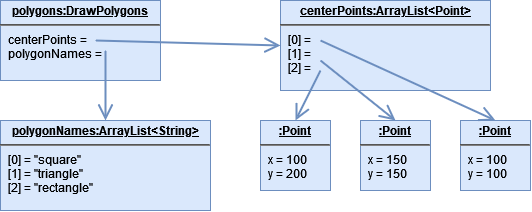

The diagram above was exported from draw.io. Its source (the exported page's mxGraphModel, read from the mxfile embedded in the PNG):
<mxGraphModel dx="658" dy="451" grid="1" gridSize="10" guides="1" tooltips="1" connect="1" arrows="1" fold="1" page="1" pageScale="1" pageWidth="850" pageHeight="1100" math="0" shadow="0">
  <root>
    <mxCell id="0" />
    <mxCell id="1" parent="0" />
    <mxCell id="i8v6gJ25SU40cIPdbn3R-1" value="&lt;p style=&quot;margin:0px;margin-top:4px;text-align:center;text-decoration:underline;&quot;&gt;&lt;b&gt;polygons:DrawPolygons&lt;/b&gt;&lt;/p&gt;&lt;hr&gt;&lt;p style=&quot;margin:0px;margin-left:8px;&quot;&gt;centerPoints = &lt;br&gt;&lt;/p&gt;&lt;p style=&quot;margin:0px;margin-left:8px;&quot;&gt;polygonNames = &lt;br&gt;&lt;br&gt;&lt;/p&gt;" style="verticalAlign=top;align=left;overflow=fill;fontSize=12;fontFamily=Helvetica;html=1;fillColor=#dae8fc;strokeColor=#6c8ebf;" vertex="1" parent="1">
      <mxGeometry x="120" y="80" width="160" height="80" as="geometry" />
    </mxCell>
    <mxCell id="i8v6gJ25SU40cIPdbn3R-2" value="&lt;p style=&quot;margin:0px;margin-top:4px;text-align:center;text-decoration:underline;&quot;&gt;&lt;b&gt;polygonNames:ArrayList&amp;lt;String&amp;gt;&lt;/b&gt;&lt;/p&gt;&lt;hr&gt;&lt;p style=&quot;margin:0px;margin-left:8px;&quot;&gt;[0] = &quot;square&quot;&lt;br&gt;[1] = &quot;triangle&quot;&lt;br&gt;[2] = &quot;rectangle&quot;&lt;/p&gt;" style="verticalAlign=top;align=left;overflow=fill;fontSize=12;fontFamily=Helvetica;html=1;fillColor=#dae8fc;strokeColor=#6c8ebf;" vertex="1" parent="1">
      <mxGeometry x="120" y="200" width="210" height="90" as="geometry" />
    </mxCell>
    <mxCell id="i8v6gJ25SU40cIPdbn3R-3" value="&lt;p style=&quot;margin:0px;margin-top:4px;text-align:center;text-decoration:underline;&quot;&gt;&lt;b&gt;centerPoints:ArrayList&amp;lt;Point&amp;gt;&lt;/b&gt;&lt;/p&gt;&lt;hr&gt;&lt;p style=&quot;margin:0px;margin-left:8px;&quot;&gt;[0] = &lt;br&gt;[1] = &lt;br&gt;[2] = &lt;br&gt;&lt;/p&gt;" style="verticalAlign=top;align=left;overflow=fill;fontSize=12;fontFamily=Helvetica;html=1;fillColor=#dae8fc;strokeColor=#6c8ebf;" vertex="1" parent="1">
      <mxGeometry x="400" y="80" width="210" height="90" as="geometry" />
    </mxCell>
    <mxCell id="i8v6gJ25SU40cIPdbn3R-4" value="&lt;p style=&quot;margin:0px;margin-top:4px;text-align:center;text-decoration:underline;&quot;&gt;&lt;b&gt;:Point&lt;/b&gt;&lt;/p&gt;&lt;hr&gt;&lt;p style=&quot;margin:0px;margin-left:8px;&quot;&gt;x = 100&lt;br&gt;y = 200&lt;br&gt;&lt;br&gt;&lt;/p&gt;" style="verticalAlign=top;align=left;overflow=fill;fontSize=12;fontFamily=Helvetica;html=1;fillColor=#dae8fc;strokeColor=#6c8ebf;" vertex="1" parent="1">
      <mxGeometry x="380" y="200" width="70" height="70" as="geometry" />
    </mxCell>
    <mxCell id="i8v6gJ25SU40cIPdbn3R-5" value="&lt;p style=&quot;margin:0px;margin-top:4px;text-align:center;text-decoration:underline;&quot;&gt;&lt;b&gt;:Point&lt;/b&gt;&lt;/p&gt;&lt;hr&gt;&lt;p style=&quot;margin:0px;margin-left:8px;&quot;&gt;x = 150&lt;br&gt;y = 150&lt;br&gt;&lt;br&gt;&lt;/p&gt;" style="verticalAlign=top;align=left;overflow=fill;fontSize=12;fontFamily=Helvetica;html=1;fillColor=#dae8fc;strokeColor=#6c8ebf;" vertex="1" parent="1">
      <mxGeometry x="480" y="200" width="70" height="70" as="geometry" />
    </mxCell>
    <mxCell id="i8v6gJ25SU40cIPdbn3R-6" value="&lt;p style=&quot;margin:0px;margin-top:4px;text-align:center;text-decoration:underline;&quot;&gt;&lt;b&gt;:Point&lt;/b&gt;&lt;/p&gt;&lt;hr&gt;&lt;p style=&quot;margin:0px;margin-left:8px;&quot;&gt;x = 100&lt;br&gt;y = 100&lt;br&gt;&lt;br&gt;&lt;/p&gt;" style="verticalAlign=top;align=left;overflow=fill;fontSize=12;fontFamily=Helvetica;html=1;fillColor=#dae8fc;strokeColor=#6c8ebf;" vertex="1" parent="1">
      <mxGeometry x="580" y="200" width="70" height="70" as="geometry" />
    </mxCell>
    <mxCell id="i8v6gJ25SU40cIPdbn3R-7" value="" style="endArrow=open;endFill=1;endSize=12;html=1;rounded=0;entryX=0.5;entryY=0;entryDx=0;entryDy=0;strokeWidth=2;fillColor=#dae8fc;strokeColor=#6c8ebf;" edge="1" parent="1" target="i8v6gJ25SU40cIPdbn3R-2">
      <mxGeometry width="160" relative="1" as="geometry">
        <mxPoint x="225" y="130" as="sourcePoint" />
        <mxPoint x="260" y="190" as="targetPoint" />
      </mxGeometry>
    </mxCell>
    <mxCell id="i8v6gJ25SU40cIPdbn3R-8" value="" style="endArrow=open;endFill=1;endSize=12;html=1;rounded=0;entryX=0;entryY=0.5;entryDx=0;entryDy=0;strokeWidth=2;fillColor=#dae8fc;strokeColor=#6c8ebf;" edge="1" parent="1" target="i8v6gJ25SU40cIPdbn3R-3">
      <mxGeometry width="160" relative="1" as="geometry">
        <mxPoint x="215" y="120" as="sourcePoint" />
        <mxPoint x="210" y="180" as="targetPoint" />
      </mxGeometry>
    </mxCell>
    <mxCell id="i8v6gJ25SU40cIPdbn3R-9" value="" style="endArrow=open;endFill=1;endSize=12;html=1;rounded=0;entryX=0.5;entryY=0;entryDx=0;entryDy=0;strokeWidth=2;fillColor=#dae8fc;strokeColor=#6c8ebf;" edge="1" parent="1" target="i8v6gJ25SU40cIPdbn3R-4">
      <mxGeometry width="160" relative="1" as="geometry">
        <mxPoint x="440" y="150" as="sourcePoint" />
        <mxPoint x="440" y="220" as="targetPoint" />
      </mxGeometry>
    </mxCell>
    <mxCell id="i8v6gJ25SU40cIPdbn3R-10" value="" style="endArrow=open;endFill=1;endSize=12;html=1;rounded=0;entryX=0.5;entryY=0;entryDx=0;entryDy=0;strokeWidth=2;fillColor=#dae8fc;strokeColor=#6c8ebf;" edge="1" parent="1" target="i8v6gJ25SU40cIPdbn3R-5">
      <mxGeometry width="160" relative="1" as="geometry">
        <mxPoint x="440" y="140" as="sourcePoint" />
        <mxPoint x="450" y="200" as="targetPoint" />
      </mxGeometry>
    </mxCell>
    <mxCell id="i8v6gJ25SU40cIPdbn3R-11" value="" style="endArrow=open;endFill=1;endSize=12;html=1;rounded=0;entryX=0.5;entryY=0;entryDx=0;entryDy=0;strokeWidth=2;fillColor=#dae8fc;strokeColor=#6c8ebf;" edge="1" parent="1" target="i8v6gJ25SU40cIPdbn3R-6">
      <mxGeometry width="160" relative="1" as="geometry">
        <mxPoint x="440" y="120" as="sourcePoint" />
        <mxPoint x="440" y="190" as="targetPoint" />
      </mxGeometry>
    </mxCell>
  </root>
</mxGraphModel>